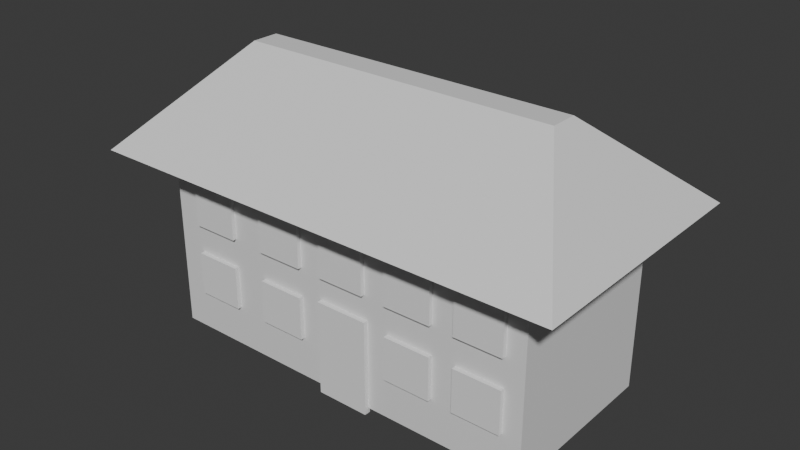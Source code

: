 # Source: HQ.blend  (saved by Blender 4.0.36; exported with 4.5.12 LTS)
import bpy
from mathutils import Matrix  # noqa: F401  (used for matrix-valued properties, if any)

bpy.ops.wm.read_factory_settings(use_empty=True)
scene = bpy.context.scene
scene.name = 'Scene'

# ---- collections
col_collection = bpy.data.collections.new('Collection'); scene.collection.children.link(col_collection)

# ---- materials (node trees are filled in below, after node groups)
mat_material = bpy.data.materials.new('Material')
mat_material.alpha_threshold = 0.0
mat_material.use_transparent_shadow = False
mat_material.roughness = 0.5
mat_material.line_color = (0.0, 0.0, 0.0, 1.0)

# ---- material node trees
mat_material.use_nodes = True; mat_material.node_tree.nodes.clear()
_N = mat_material.node_tree.nodes; _L = mat_material.node_tree.links
n0 = _N.new('ShaderNodeOutputMaterial'); n0.name = 'Material Output'; n0.location = (300, 300)
n1 = _N.new('ShaderNodeBsdfPrincipled'); n1.name = 'Principled BSDF'; n1.location = (10, 300)
n1.inputs[3].default_value = 1.45
_L.new(n1.outputs[0], n0.inputs[0])
n0.is_active_output = True

# ---- world
world_world = bpy.data.worlds.new('World'); scene.world = world_world
world_world.use_nodes = True; world_world.node_tree.nodes.clear()
_N = world_world.node_tree.nodes; _L = world_world.node_tree.links
n0 = _N.new('ShaderNodeOutputWorld'); n0.name = 'World Output'; n0.location = (300, 300)
n1 = _N.new('ShaderNodeBackground'); n1.name = 'Background'; n1.location = (10, 300)
n1.inputs[0].default_value = (0.05088, 0.05088, 0.05088, 1.0)
_L.new(n1.outputs[0], n0.inputs[0])
n0.is_active_output = True
world_world.color = (0.05088, 0.05088, 0.05088)
world_world.use_sun_shadow = False
world_world.sun_shadow_jitter_overblur = 0.0

# ---- meshes
me_cube = bpy.data.meshes.new('Cube')
me_cube.from_pydata([(3.478, 1.0, 1.0), (3.478, 1.0, -1.0), (3.478, -1.0, 1.0), (3.478, -1.0, -1.0), (-1.0, 1.0, 1.0), (-1.0, 1.0, -1.0), (-1.0, -1.0, 1.0), (-1.0, -1.0, -1.0), (3.978, -1.457, 1.085), (-1.501, -1.457, 1.085), (3.978, 1.457, 1.085), (-1.501, 1.457, 1.085), (3.08, -0.1573, 2.14), (-0.6021, -0.1573, 2.14), (3.08, 0.1573, 2.14), (-0.6021, 0.1573, 2.14), (0.336, 1.0, -1.0), (0.336, -1.0, 1.0), (0.336, -1.0, -1.0), (0.336, 1.0, 1.0), (0.1342, -1.457, 1.085), (0.1342, 1.457, 1.085), (0.4965, -0.1573, 2.14), (0.4965, 0.1573, 2.14), (1.907, -1.0, -1.0), (1.907, 1.0, 1.0), (2.056, 1.457, 1.085), (1.788, 0.1573, 2.14), (1.907, 1.0, -1.0), (1.907, -1.0, 1.0), (2.056, -1.457, 1.085), (1.788, -0.1573, 2.14)], [], [(29, 2, 8, 30), (18, 17, 6, 7), (7, 6, 4, 5), (28, 1, 3, 24), (1, 0, 2, 3), (28, 25, 0, 1), (21, 11, 15, 23), (4, 6, 9, 11), (2, 0, 10, 8), (19, 4, 11, 21), (23, 15, 13, 22), (8, 10, 14, 12), (11, 9, 13, 15), (30, 8, 12, 31), (9, 20, 22, 13), (27, 23, 22, 31), (25, 19, 21, 26), (26, 21, 23, 27), (5, 4, 19, 16), (5, 16, 18, 7), (24, 29, 17, 18), (6, 17, 20, 9), (3, 2, 29, 24), (10, 26, 27, 14), (0, 25, 26, 10), (14, 27, 31, 12), (20, 30, 31, 22), (16, 19, 25, 28), (16, 28, 24, 18), (17, 29, 30, 20)])
_uv = me_cube.uv_layers.new(name='UVMap')
_uv.uv.foreach_set('vector', [0.625, 0.8377, 0.625, 0.75, 0.625, 0.75, 0.625, 0.8377, 0.375, 0.9254, 0.625, 0.9254, 0.625, 1.0, 0.375, 1.0, 0.375, 0.0, 0.625, 0.0, 0.625, 0.25, 0.375, 0.25, 0.2873, 0.5, 0.375, 0.5, 0.375, 0.75, 0.2873, 0.75, 0.375, 0.5, 0.625, 0.5, 0.625, 0.75, 0.375, 0.75, 0.375, 0.4123, 0.625, 0.4123, 0.625, 0.5, 0.375, 0.5, 0.625, 0.3246, 0.625, 0.25, 0.625, 0.25, 0.625, 0.3246, 0.625, 0.25, 0.625, 0.0, 0.625, 0.0, 0.625, 0.25, 0.625, 0.75, 0.625, 0.5, 0.625, 0.5, 0.625, 0.75, 0.625, 0.3246, 0.625, 0.25, 0.625, 0.25, 0.625, 0.3246, 0.8004, 0.5, 0.875, 0.5, 0.875, 0.75, 0.8004, 0.75, 0.625, 0.75, 0.625, 0.5, 0.625, 0.5, 0.625, 0.75, 0.625, 0.25, 0.625, 0.0, 0.625, 0.0, 0.625, 0.25, 0.625, 0.8377, 0.625, 0.75, 0.625, 0.75, 0.625, 0.8377, 0.625, 1.0, 0.625, 0.9254, 0.625, 0.9254, 0.625, 1.0, 0.7127, 0.5, 0.8004, 0.5, 0.8004, 0.75, 0.7127, 0.75, 0.625, 0.4123, 0.625, 0.3246, 0.625, 0.3246, 0.625, 0.4123, 0.625, 0.4123, 0.625, 0.3246, 0.625, 0.3246, 0.625, 0.4123, 0.375, 0.25, 0.625, 0.25, 0.625, 0.3246, 0.375, 0.3246, 0.125, 0.5, 0.1996, 0.5, 0.1996, 0.75, 0.125, 0.75, 0.375, 0.8377, 0.625, 0.8377, 0.625, 0.9254, 0.375, 0.9254, 0.625, 1.0, 0.625, 0.9254, 0.625, 0.9254, 0.625, 1.0, 0.375, 0.75, 0.625, 0.75, 0.625, 0.8377, 0.375, 0.8377, 0.625, 0.5, 0.625, 0.4123, 0.625, 0.4123, 0.625, 0.5, 0.625, 0.5, 0.625, 0.4123, 0.625, 0.4123, 0.625, 0.5, 0.625, 0.5, 0.7127, 0.5, 0.7127, 0.75, 0.625, 0.75, 0.625, 0.9254, 0.625, 0.8377, 0.625, 0.8377, 0.625, 0.9254, 0.375, 0.3246, 0.625, 0.3246, 0.625, 0.4123, 0.375, 0.4123, 0.1996, 0.5, 0.2873, 0.5, 0.2873, 0.75, 0.1996, 0.75, 0.625, 0.9254, 0.625, 0.8377, 0.625, 0.8377, 0.625, 0.9254])
me_cube.materials.append(mat_material)
me_cube.use_mirror_vertex_groups = False
me_cube.update()
me_cube_001 = bpy.data.meshes.new('Cube.001')
me_cube_001.from_pydata([(3.008, 1.68, -0.1886), (3.008, 1.68, 0.3036), (3.008, 1.743, -0.1886), (3.008, 1.743, 0.3036), (3.551, 1.68, -0.1886), (3.551, 1.68, 0.3036), (3.551, 1.743, -0.1886), (3.551, 1.743, 0.3036), (3.008, 1.68, -1.016), (3.008, 1.68, -0.5242), (3.008, 1.743, -1.016), (3.008, 1.743, -0.5242), (3.551, 1.68, -1.016), (3.551, 1.68, -0.5242), (3.551, 1.743, -1.016), (3.551, 1.743, -0.5242), (3.95, 1.68, -0.1886), (3.95, 1.68, 0.3036), (3.95, 1.743, -0.1886), (3.95, 1.743, 0.3036), (4.493, 1.68, -0.1886), (4.493, 1.68, 0.3036), (4.493, 1.743, -0.1886), (4.493, 1.743, 0.3036), (3.95, 1.68, -1.016), (3.95, 1.68, -0.5242), (3.95, 1.743, -1.016), (3.95, 1.743, -0.5242), (4.493, 1.68, -1.016), (4.493, 1.68, -0.5242), (4.493, 1.743, -1.016), (4.493, 1.743, -0.5242), (4.781, 1.68, -0.1886), (4.781, 1.68, 0.3036), (4.781, 1.743, -0.1886), (4.781, 1.743, 0.3036), (5.324, 1.68, -0.1886), (5.324, 1.68, 0.3036), (5.324, 1.743, -0.1886), (5.324, 1.743, 0.3036), (4.748, 1.676, -1.547), (4.748, 1.676, -0.465), (4.748, 1.747, -1.547), (4.748, 1.747, -0.465), (5.358, 1.676, -1.547), (5.358, 1.676, -0.465), (5.358, 1.747, -1.547), (5.358, 1.747, -0.465), (5.603, 1.68, -0.1886), (5.603, 1.68, 0.3036), (5.603, 1.743, -0.1886), (5.603, 1.743, 0.3036), (6.146, 1.68, -0.1886), (6.146, 1.68, 0.3036), (6.146, 1.743, -0.1886), (6.146, 1.743, 0.3036), (5.603, 1.68, -1.016), (5.603, 1.68, -0.5242), (5.603, 1.743, -1.016), (5.603, 1.743, -0.5242), (6.146, 1.68, -1.016), (6.146, 1.68, -0.5242), (6.146, 1.743, -1.016), (6.146, 1.743, -0.5242), (6.416, 1.68, -0.1886), (6.416, 1.68, 0.3036), (6.416, 1.743, -0.1886), (6.416, 1.743, 0.3036), (6.959, 1.68, -0.1886), (6.959, 1.68, 0.3036), (6.959, 1.743, -0.1886), (6.959, 1.743, 0.3036), (6.416, 1.68, -1.016), (6.416, 1.68, -0.5242), (6.416, 1.743, -1.016), (6.416, 1.743, -0.5242), (6.959, 1.68, -1.016), (6.959, 1.68, -0.5242), (6.959, 1.743, -1.016), (6.959, 1.743, -0.5242), (3.028, 3.696, -0.221), (3.028, 3.696, 0.2712), (3.028, 3.76, -0.221), (3.028, 3.76, 0.2712), (3.571, 3.696, -0.221), (3.571, 3.696, 0.2712), (3.571, 3.76, -0.221), (3.571, 3.76, 0.2712), (3.028, 3.696, -1.049), (3.028, 3.696, -0.5566), (3.028, 3.76, -1.049), (3.028, 3.76, -0.5566), (3.571, 3.696, -1.049), (3.571, 3.696, -0.5566), (3.571, 3.76, -1.049), (3.571, 3.76, -0.5566), (3.97, 3.696, -0.221), (3.97, 3.696, 0.2712), (3.97, 3.76, -0.221), (3.97, 3.76, 0.2712), (4.513, 3.696, -0.221), (4.513, 3.696, 0.2712), (4.513, 3.76, -0.221), (4.513, 3.76, 0.2712), (3.97, 3.696, -1.049), (3.97, 3.696, -0.5566), (3.97, 3.76, -1.049), (3.97, 3.76, -0.5566), (4.513, 3.696, -1.049), (4.513, 3.696, -0.5566), (4.513, 3.76, -1.049), (4.513, 3.76, -0.5566), (4.801, 3.696, -0.221), (4.801, 3.696, 0.2712), (4.801, 3.76, -0.221), (4.801, 3.76, 0.2712), (5.344, 3.696, -0.221), (5.344, 3.696, 0.2712), (5.344, 3.76, -0.221), (5.344, 3.76, 0.2712), (4.768, 3.692, -1.579), (4.768, 3.692, -0.4973), (4.768, 3.764, -1.579), (4.768, 3.764, -0.4973), (5.378, 3.692, -1.579), (5.378, 3.692, -0.4973), (5.378, 3.764, -1.579), (5.378, 3.764, -0.4973), (5.623, 3.696, -0.221), (5.623, 3.696, 0.2712), (5.623, 3.76, -0.221), (5.623, 3.76, 0.2712), (6.166, 3.696, -0.221), (6.166, 3.696, 0.2712), (6.166, 3.76, -0.221), (6.166, 3.76, 0.2712), (5.623, 3.696, -1.049), (5.623, 3.696, -0.5566), (5.623, 3.76, -1.049), (5.623, 3.76, -0.5566), (6.166, 3.696, -1.049), (6.166, 3.696, -0.5566), (6.166, 3.76, -1.049), (6.166, 3.76, -0.5566), (6.436, 3.696, -0.221), (6.436, 3.696, 0.2712), (6.436, 3.76, -0.221), (6.436, 3.76, 0.2712), (6.979, 3.696, -0.221), (6.979, 3.696, 0.2712), (6.979, 3.76, -0.221), (6.979, 3.76, 0.2712), (6.436, 3.696, -1.049), (6.436, 3.696, -0.5566), (6.436, 3.76, -1.049), (6.436, 3.76, -0.5566), (6.979, 3.696, -1.049), (6.979, 3.696, -0.5566), (6.979, 3.76, -1.049), (6.979, 3.76, -0.5566)], [], [(0, 1, 3, 2), (2, 3, 7, 6), (6, 7, 5, 4), (4, 5, 1, 0), (2, 6, 4, 0), (7, 3, 1, 5), (8, 9, 11, 10), (10, 11, 15, 14), (14, 15, 13, 12), (12, 13, 9, 8), (10, 14, 12, 8), (15, 11, 9, 13), (16, 17, 19, 18), (18, 19, 23, 22), (22, 23, 21, 20), (20, 21, 17, 16), (18, 22, 20, 16), (23, 19, 17, 21), (24, 25, 27, 26), (26, 27, 31, 30), (30, 31, 29, 28), (28, 29, 25, 24), (26, 30, 28, 24), (31, 27, 25, 29), (32, 33, 35, 34), (34, 35, 39, 38), (38, 39, 37, 36), (36, 37, 33, 32), (34, 38, 36, 32), (39, 35, 33, 37), (40, 41, 43, 42), (42, 43, 47, 46), (46, 47, 45, 44), (44, 45, 41, 40), (42, 46, 44, 40), (47, 43, 41, 45), (48, 49, 51, 50), (50, 51, 55, 54), (54, 55, 53, 52), (52, 53, 49, 48), (50, 54, 52, 48), (55, 51, 49, 53), (56, 57, 59, 58), (58, 59, 63, 62), (62, 63, 61, 60), (60, 61, 57, 56), (58, 62, 60, 56), (63, 59, 57, 61), (64, 65, 67, 66), (66, 67, 71, 70), (70, 71, 69, 68), (68, 69, 65, 64), (66, 70, 68, 64), (71, 67, 65, 69), (72, 73, 75, 74), (74, 75, 79, 78), (78, 79, 77, 76), (76, 77, 73, 72), (74, 78, 76, 72), (79, 75, 73, 77), (80, 81, 83, 82), (82, 83, 87, 86), (86, 87, 85, 84), (84, 85, 81, 80), (82, 86, 84, 80), (87, 83, 81, 85), (88, 89, 91, 90), (90, 91, 95, 94), (94, 95, 93, 92), (92, 93, 89, 88), (90, 94, 92, 88), (95, 91, 89, 93), (96, 97, 99, 98), (98, 99, 103, 102), (102, 103, 101, 100), (100, 101, 97, 96), (98, 102, 100, 96), (103, 99, 97, 101), (104, 105, 107, 106), (106, 107, 111, 110), (110, 111, 109, 108), (108, 109, 105, 104), (106, 110, 108, 104), (111, 107, 105, 109), (112, 113, 115, 114), (114, 115, 119, 118), (118, 119, 117, 116), (116, 117, 113, 112), (114, 118, 116, 112), (119, 115, 113, 117), (120, 121, 123, 122), (122, 123, 127, 126), (126, 127, 125, 124), (124, 125, 121, 120), (122, 126, 124, 120), (127, 123, 121, 125), (128, 129, 131, 130), (130, 131, 135, 134), (134, 135, 133, 132), (132, 133, 129, 128), (130, 134, 132, 128), (135, 131, 129, 133), (136, 137, 139, 138), (138, 139, 143, 142), (142, 143, 141, 140), (140, 141, 137, 136), (138, 142, 140, 136), (143, 139, 137, 141), (144, 145, 147, 146), (146, 147, 151, 150), (150, 151, 149, 148), (148, 149, 145, 144), (146, 150, 148, 144), (151, 147, 145, 149), (152, 153, 155, 154), (154, 155, 159, 158), (158, 159, 157, 156), (156, 157, 153, 152), (154, 158, 156, 152), (159, 155, 153, 157)])
_uv = me_cube_001.uv_layers.new(name='UVMap')
_uv.uv.foreach_set('vector', [0.375, 0.0, 0.625, 0.0, 0.625, 0.25, 0.375, 0.25, 0.375, 0.25, 0.625, 0.25, 0.625, 0.5, 0.375, 0.5, 0.375, 0.5, 0.625, 0.5, 0.625, 0.75, 0.375, 0.75, 0.375, 0.75, 0.625, 0.75, 0.625, 1.0, 0.375, 1.0, 0.125, 0.5, 0.375, 0.5, 0.375, 0.75, 0.125, 0.75, 0.625, 0.5, 0.875, 0.5, 0.875, 0.75, 0.625, 0.75, 0.375, 0.0, 0.625, 0.0, 0.625, 0.25, 0.375, 0.25, 0.375, 0.25, 0.625, 0.25, 0.625, 0.5, 0.375, 0.5, 0.375, 0.5, 0.625, 0.5, 0.625, 0.75, 0.375, 0.75, 0.375, 0.75, 0.625, 0.75, 0.625, 1.0, 0.375, 1.0, 0.125, 0.5, 0.375, 0.5, 0.375, 0.75, 0.125, 0.75, 0.625, 0.5, 0.875, 0.5, 0.875, 0.75, 0.625, 0.75, 0.375, 0.0, 0.625, 0.0, 0.625, 0.25, 0.375, 0.25, 0.375, 0.25, 0.625, 0.25, 0.625, 0.5, 0.375, 0.5, 0.375, 0.5, 0.625, 0.5, 0.625, 0.75, 0.375, 0.75, 0.375, 0.75, 0.625, 0.75, 0.625, 1.0, 0.375, 1.0, 0.125, 0.5, 0.375, 0.5, 0.375, 0.75, 0.125, 0.75, 0.625, 0.5, 0.875, 0.5, 0.875, 0.75, 0.625, 0.75, 0.375, 0.0, 0.625, 0.0, 0.625, 0.25, 0.375, 0.25, 0.375, 0.25, 0.625, 0.25, 0.625, 0.5, 0.375, 0.5, 0.375, 0.5, 0.625, 0.5, 0.625, 0.75, 0.375, 0.75, 0.375, 0.75, 0.625, 0.75, 0.625, 1.0, 0.375, 1.0, 0.125, 0.5, 0.375, 0.5, 0.375, 0.75, 0.125, 0.75, 0.625, 0.5, 0.875, 0.5, 0.875, 0.75, 0.625, 0.75, 0.375, 0.0, 0.625, 0.0, 0.625, 0.25, 0.375, 0.25, 0.375, 0.25, 0.625, 0.25, 0.625, 0.5, 0.375, 0.5, 0.375, 0.5, 0.625, 0.5, 0.625, 0.75, 0.375, 0.75, 0.375, 0.75, 0.625, 0.75, 0.625, 1.0, 0.375, 1.0, 0.125, 0.5, 0.375, 0.5, 0.375, 0.75, 0.125, 0.75, 0.625, 0.5, 0.875, 0.5, 0.875, 0.75, 0.625, 0.75, 0.375, 0.0, 0.625, 0.0, 0.625, 0.25, 0.375, 0.25, 0.375, 0.25, 0.625, 0.25, 0.625, 0.5, 0.375, 0.5, 0.375, 0.5, 0.625, 0.5, 0.625, 0.75, 0.375, 0.75, 0.375, 0.75, 0.625, 0.75, 0.625, 1.0, 0.375, 1.0, 0.125, 0.5, 0.375, 0.5, 0.375, 0.75, 0.125, 0.75, 0.625, 0.5, 0.875, 0.5, 0.875, 0.75, 0.625, 0.75, 0.375, 0.0, 0.625, 0.0, 0.625, 0.25, 0.375, 0.25, 0.375, 0.25, 0.625, 0.25, 0.625, 0.5, 0.375, 0.5, 0.375, 0.5, 0.625, 0.5, 0.625, 0.75, 0.375, 0.75, 0.375, 0.75, 0.625, 0.75, 0.625, 1.0, 0.375, 1.0, 0.125, 0.5, 0.375, 0.5, 0.375, 0.75, 0.125, 0.75, 0.625, 0.5, 0.875, 0.5, 0.875, 0.75, 0.625, 0.75, 0.375, 0.0, 0.625, 0.0, 0.625, 0.25, 0.375, 0.25, 0.375, 0.25, 0.625, 0.25, 0.625, 0.5, 0.375, 0.5, 0.375, 0.5, 0.625, 0.5, 0.625, 0.75, 0.375, 0.75, 0.375, 0.75, 0.625, 0.75, 0.625, 1.0, 0.375, 1.0, 0.125, 0.5, 0.375, 0.5, 0.375, 0.75, 0.125, 0.75, 0.625, 0.5, 0.875, 0.5, 0.875, 0.75, 0.625, 0.75, 0.375, 0.0, 0.625, 0.0, 0.625, 0.25, 0.375, 0.25, 0.375, 0.25, 0.625, 0.25, 0.625, 0.5, 0.375, 0.5, 0.375, 0.5, 0.625, 0.5, 0.625, 0.75, 0.375, 0.75, 0.375, 0.75, 0.625, 0.75, 0.625, 1.0, 0.375, 1.0, 0.125, 0.5, 0.375, 0.5, 0.375, 0.75, 0.125, 0.75, 0.625, 0.5, 0.875, 0.5, 0.875, 0.75, 0.625, 0.75, 0.375, 0.0, 0.625, 0.0, 0.625, 0.25, 0.375, 0.25, 0.375, 0.25, 0.625, 0.25, 0.625, 0.5, 0.375, 0.5, 0.375, 0.5, 0.625, 0.5, 0.625, 0.75, 0.375, 0.75, 0.375, 0.75, 0.625, 0.75, 0.625, 1.0, 0.375, 1.0, 0.125, 0.5, 0.375, 0.5, 0.375, 0.75, 0.125, 0.75, 0.625, 0.5, 0.875, 0.5, 0.875, 0.75, 0.625, 0.75, 0.375, 0.0, 0.625, 0.0, 0.625, 0.25, 0.375, 0.25, 0.375, 0.25, 0.625, 0.25, 0.625, 0.5, 0.375, 0.5, 0.375, 0.5, 0.625, 0.5, 0.625, 0.75, 0.375, 0.75, 0.375, 0.75, 0.625, 0.75, 0.625, 1.0, 0.375, 1.0, 0.125, 0.5, 0.375, 0.5, 0.375, 0.75, 0.125, 0.75, 0.625, 0.5, 0.875, 0.5, 0.875, 0.75, 0.625, 0.75, 0.375, 0.0, 0.625, 0.0, 0.625, 0.25, 0.375, 0.25, 0.375, 0.25, 0.625, 0.25, 0.625, 0.5, 0.375, 0.5, 0.375, 0.5, 0.625, 0.5, 0.625, 0.75, 0.375, 0.75, 0.375, 0.75, 0.625, 0.75, 0.625, 1.0, 0.375, 1.0, 0.125, 0.5, 0.375, 0.5, 0.375, 0.75, 0.125, 0.75, 0.625, 0.5, 0.875, 0.5, 0.875, 0.75, 0.625, 0.75, 0.375, 0.0, 0.625, 0.0, 0.625, 0.25, 0.375, 0.25, 0.375, 0.25, 0.625, 0.25, 0.625, 0.5, 0.375, 0.5, 0.375, 0.5, 0.625, 0.5, 0.625, 0.75, 0.375, 0.75, 0.375, 0.75, 0.625, 0.75, 0.625, 1.0, 0.375, 1.0, 0.125, 0.5, 0.375, 0.5, 0.375, 0.75, 0.125, 0.75, 0.625, 0.5, 0.875, 0.5, 0.875, 0.75, 0.625, 0.75, 0.375, 0.0, 0.625, 0.0, 0.625, 0.25, 0.375, 0.25, 0.375, 0.25, 0.625, 0.25, 0.625, 0.5, 0.375, 0.5, 0.375, 0.5, 0.625, 0.5, 0.625, 0.75, 0.375, 0.75, 0.375, 0.75, 0.625, 0.75, 0.625, 1.0, 0.375, 1.0, 0.125, 0.5, 0.375, 0.5, 0.375, 0.75, 0.125, 0.75, 0.625, 0.5, 0.875, 0.5, 0.875, 0.75, 0.625, 0.75, 0.375, 0.0, 0.625, 0.0, 0.625, 0.25, 0.375, 0.25, 0.375, 0.25, 0.625, 0.25, 0.625, 0.5, 0.375, 0.5, 0.375, 0.5, 0.625, 0.5, 0.625, 0.75, 0.375, 0.75, 0.375, 0.75, 0.625, 0.75, 0.625, 1.0, 0.375, 1.0, 0.125, 0.5, 0.375, 0.5, 0.375, 0.75, 0.125, 0.75, 0.625, 0.5, 0.875, 0.5, 0.875, 0.75, 0.625, 0.75, 0.375, 0.0, 0.625, 0.0, 0.625, 0.25, 0.375, 0.25, 0.375, 0.25, 0.625, 0.25, 0.625, 0.5, 0.375, 0.5, 0.375, 0.5, 0.625, 0.5, 0.625, 0.75, 0.375, 0.75, 0.375, 0.75, 0.625, 0.75, 0.625, 1.0, 0.375, 1.0, 0.125, 0.5, 0.375, 0.5, 0.375, 0.75, 0.125, 0.75, 0.625, 0.5, 0.875, 0.5, 0.875, 0.75, 0.625, 0.75, 0.375, 0.0, 0.625, 0.0, 0.625, 0.25, 0.375, 0.25, 0.375, 0.25, 0.625, 0.25, 0.625, 0.5, 0.375, 0.5, 0.375, 0.5, 0.625, 0.5, 0.625, 0.75, 0.375, 0.75, 0.375, 0.75, 0.625, 0.75, 0.625, 1.0, 0.375, 1.0, 0.125, 0.5, 0.375, 0.5, 0.375, 0.75, 0.125, 0.75, 0.625, 0.5, 0.875, 0.5, 0.875, 0.75, 0.625, 0.75, 0.375, 0.0, 0.625, 0.0, 0.625, 0.25, 0.375, 0.25, 0.375, 0.25, 0.625, 0.25, 0.625, 0.5, 0.375, 0.5, 0.375, 0.5, 0.625, 0.5, 0.625, 0.75, 0.375, 0.75, 0.375, 0.75, 0.625, 0.75, 0.625, 1.0, 0.375, 1.0, 0.125, 0.5, 0.375, 0.5, 0.375, 0.75, 0.125, 0.75, 0.625, 0.5, 0.875, 0.5, 0.875, 0.75, 0.625, 0.75, 0.375, 0.0, 0.625, 0.0, 0.625, 0.25, 0.375, 0.25, 0.375, 0.25, 0.625, 0.25, 0.625, 0.5, 0.375, 0.5, 0.375, 0.5, 0.625, 0.5, 0.625, 0.75, 0.375, 0.75, 0.375, 0.75, 0.625, 0.75, 0.625, 1.0, 0.375, 1.0, 0.125, 0.5, 0.375, 0.5, 0.375, 0.75, 0.125, 0.75, 0.625, 0.5, 0.875, 0.5, 0.875, 0.75, 0.625, 0.75, 0.375, 0.0, 0.625, 0.0, 0.625, 0.25, 0.375, 0.25, 0.375, 0.25, 0.625, 0.25, 0.625, 0.5, 0.375, 0.5, 0.375, 0.5, 0.625, 0.5, 0.625, 0.75, 0.375, 0.75, 0.375, 0.75, 0.625, 0.75, 0.625, 1.0, 0.375, 1.0, 0.125, 0.5, 0.375, 0.5, 0.375, 0.75, 0.125, 0.75, 0.625, 0.5, 0.875, 0.5, 0.875, 0.75, 0.625, 0.75])
me_cube_001.update()

# ---- objects
ob_cube = bpy.data.objects.new('Cube', me_cube)
ob_cube_001 = bpy.data.objects.new('Cube.001', me_cube_001)

# ---- transforms, parenting, visibility, modifiers, constraints
ob_cube.location = (0.0, 0.0, 0.0)
ob_cube.lock_rotations_4d = False
ob_cube.empty_display_type = 'ARROWS'
ob_cube.lineart.crease_threshold = 0.0
ob_cube_001.location = (-3.695, -2.728, 0.4888)

# ---- collection membership
col_collection.objects.link(ob_cube)
col_collection.objects.link(ob_cube_001)

# ---- scene / render settings (as saved in the file)
scene.frame_start = 1; scene.frame_end = 250; scene.frame_set(1)
scene.render.engine = 'BLENDER_EEVEE_NEXT'
scene.cycles.sampling_pattern = 'TABULATED_SOBOL'
bpy.context.view_layer.update()

# ---- added for rendering (the .blend has no active camera and no usable light): camera, sun
cam_auto = bpy.data.cameras.new('AutoCamera')
cam_auto.lens = 50.0
cam_auto.sensor_width = 36.0
cam_auto.clip_end = 1000.0
ob_auto_camera = bpy.data.objects.new('AutoCamera', cam_auto)
scene.collection.objects.link(ob_auto_camera)
ob_auto_camera.location = (7.71216, -7.76792, 5.70357)
ob_auto_camera.rotation_euler = (1.09748, -7.21219e-08, 0.694738)
scene.camera = ob_auto_camera
light_auto_sun = bpy.data.lights.new('AutoSun', 'SUN')
light_auto_sun.energy = 3.0
light_auto_sun.angle = 0.0523599
ob_auto_sun = bpy.data.objects.new('AutoSun', light_auto_sun)
scene.collection.objects.link(ob_auto_sun)
ob_auto_sun.rotation_euler = (0.872665, 0.174533, 0.523599)
bpy.context.view_layer.update()
